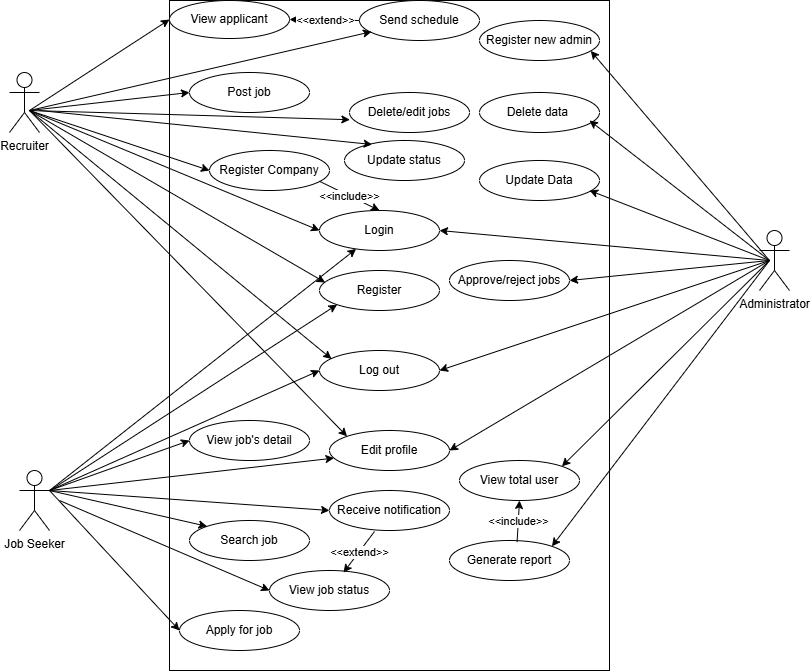

The diagram above was exported from draw.io. Its source (the exported page's mxGraphModel, read from the mxfile embedded in the PNG):
<mxGraphModel dx="952" dy="566" grid="1" gridSize="10" guides="1" tooltips="1" connect="1" arrows="1" fold="1" page="1" pageScale="1" pageWidth="850" pageHeight="1100" math="0" shadow="0">
  <root>
    <mxCell id="0" />
    <mxCell id="1" parent="0" />
    <mxCell id="K2PkCYVS3kBKRhpPMJIB-1" parent="1" style="rounded=0;whiteSpace=wrap;html=1;" value="" vertex="1">
      <mxGeometry height="670" width="440" x="190" y="40" as="geometry" />
    </mxCell>
    <mxCell id="K2PkCYVS3kBKRhpPMJIB-2" parent="1" style="shape=umlActor;verticalLabelPosition=bottom;verticalAlign=top;html=1;outlineConnect=0;" value="Recruiter" vertex="1">
      <mxGeometry height="60" width="30" x="30" y="112" as="geometry" />
    </mxCell>
    <mxCell id="K2PkCYVS3kBKRhpPMJIB-3" parent="1" style="shape=umlActor;verticalLabelPosition=bottom;verticalAlign=top;html=1;outlineConnect=0;" value="Job Seeker" vertex="1">
      <mxGeometry height="60" width="30" x="40" y="510" as="geometry" />
    </mxCell>
    <mxCell id="K2PkCYVS3kBKRhpPMJIB-4" parent="1" style="shape=umlActor;verticalLabelPosition=bottom;verticalAlign=top;html=1;outlineConnect=0;" value="Administrator" vertex="1">
      <mxGeometry height="60" width="30" x="780" y="270" as="geometry" />
    </mxCell>
    <mxCell id="K2PkCYVS3kBKRhpPMJIB-17" parent="1" style="ellipse;whiteSpace=wrap;html=1;" value="View applicant" vertex="1">
      <mxGeometry height="38" width="120" x="190" y="40" as="geometry" />
    </mxCell>
    <mxCell id="K2PkCYVS3kBKRhpPMJIB-18" parent="1" style="ellipse;whiteSpace=wrap;html=1;" value="Edit profile" vertex="1">
      <mxGeometry height="40" width="120" x="350" y="470" as="geometry" />
    </mxCell>
    <mxCell id="K2PkCYVS3kBKRhpPMJIB-20" parent="1" style="ellipse;whiteSpace=wrap;html=1;" value="Register Company" vertex="1">
      <mxGeometry height="40" width="120" x="230" y="190" as="geometry" />
    </mxCell>
    <mxCell id="K2PkCYVS3kBKRhpPMJIB-21" parent="1" style="ellipse;whiteSpace=wrap;html=1;" value="Post job" vertex="1">
      <mxGeometry height="40" width="120" x="210" y="112" as="geometry" />
    </mxCell>
    <mxCell id="K2PkCYVS3kBKRhpPMJIB-22" parent="1" style="ellipse;whiteSpace=wrap;html=1;" value="Register" vertex="1">
      <mxGeometry height="40" width="120" x="340" y="310" as="geometry" />
    </mxCell>
    <mxCell id="K2PkCYVS3kBKRhpPMJIB-23" parent="1" style="ellipse;whiteSpace=wrap;html=1;" value="Update Data" vertex="1">
      <mxGeometry height="40" width="120" x="500" y="200" as="geometry" />
    </mxCell>
    <mxCell id="K2PkCYVS3kBKRhpPMJIB-24" parent="1" style="ellipse;whiteSpace=wrap;html=1;" value="View total user" vertex="1">
      <mxGeometry height="40" width="120" x="480" y="500" as="geometry" />
    </mxCell>
    <mxCell id="K2PkCYVS3kBKRhpPMJIB-25" parent="1" style="ellipse;whiteSpace=wrap;html=1;" value="Register new admin" vertex="1">
      <mxGeometry height="40" width="120" x="500" y="60" as="geometry" />
    </mxCell>
    <mxCell id="K2PkCYVS3kBKRhpPMJIB-26" parent="1" style="ellipse;whiteSpace=wrap;html=1;" value="Approve/reject jobs" vertex="1">
      <mxGeometry height="40" width="120" x="470" y="300" as="geometry" />
    </mxCell>
    <mxCell id="K2PkCYVS3kBKRhpPMJIB-27" parent="1" style="ellipse;whiteSpace=wrap;html=1;" value="Log out" vertex="1">
      <mxGeometry height="40" width="120" x="340" y="390" as="geometry" />
    </mxCell>
    <mxCell id="K2PkCYVS3kBKRhpPMJIB-28" parent="1" style="ellipse;whiteSpace=wrap;html=1;" value="Login" vertex="1">
      <mxGeometry height="40" width="120" x="340" y="250" as="geometry" />
    </mxCell>
    <mxCell id="K2PkCYVS3kBKRhpPMJIB-29" parent="1" style="ellipse;whiteSpace=wrap;html=1;" value="Delete data&amp;nbsp;" vertex="1">
      <mxGeometry height="40" width="120" x="500" y="132" as="geometry" />
    </mxCell>
    <mxCell id="K2PkCYVS3kBKRhpPMJIB-30" parent="1" style="ellipse;whiteSpace=wrap;html=1;" value="Search job" vertex="1">
      <mxGeometry height="40" width="120" x="210" y="560" as="geometry" />
    </mxCell>
    <mxCell id="K2PkCYVS3kBKRhpPMJIB-31" parent="1" style="ellipse;whiteSpace=wrap;html=1;" value="View job's detail" vertex="1">
      <mxGeometry height="40" width="120" x="210" y="460" as="geometry" />
    </mxCell>
    <mxCell id="K2PkCYVS3kBKRhpPMJIB-33" parent="1" style="ellipse;whiteSpace=wrap;html=1;" value="Generate report" vertex="1">
      <mxGeometry height="40" width="120" x="470" y="580" as="geometry" />
    </mxCell>
    <mxCell id="K2PkCYVS3kBKRhpPMJIB-34" parent="1" style="ellipse;whiteSpace=wrap;html=1;" value="Apply for job" vertex="1">
      <mxGeometry height="40" width="120" x="200" y="650" as="geometry" />
    </mxCell>
    <mxCell id="K2PkCYVS3kBKRhpPMJIB-35" parent="1" style="ellipse;whiteSpace=wrap;html=1;" value="Delete/edit jobs" vertex="1">
      <mxGeometry height="40" width="120" x="370" y="132" as="geometry" />
    </mxCell>
    <mxCell id="K2PkCYVS3kBKRhpPMJIB-36" parent="1" style="ellipse;whiteSpace=wrap;html=1;" value="Send schedule" vertex="1">
      <mxGeometry height="40" width="120" x="380" y="40" as="geometry" />
    </mxCell>
    <mxCell id="K2PkCYVS3kBKRhpPMJIB-37" parent="1" style="ellipse;whiteSpace=wrap;html=1;" value="Update status" vertex="1">
      <mxGeometry height="40" width="120" x="365" y="180" as="geometry" />
    </mxCell>
    <mxCell id="K2PkCYVS3kBKRhpPMJIB-38" parent="1" style="ellipse;whiteSpace=wrap;html=1;" value="Receive notification" vertex="1">
      <mxGeometry height="40" width="120" x="350" y="530" as="geometry" />
    </mxCell>
    <mxCell id="K2PkCYVS3kBKRhpPMJIB-39" parent="1" style="ellipse;whiteSpace=wrap;html=1;" value="View job status" vertex="1">
      <mxGeometry height="40" width="120" x="290" y="610" as="geometry" />
    </mxCell>
    <mxCell id="K2PkCYVS3kBKRhpPMJIB-40" edge="1" parent="1" style="endArrow=classic;html=1;rounded=0;entryX=0;entryY=0.5;entryDx=0;entryDy=0;" target="K2PkCYVS3kBKRhpPMJIB-17" value="">
      <mxGeometry height="50" relative="1" width="50" as="geometry">
        <mxPoint x="50" y="150" as="sourcePoint" />
        <mxPoint x="100" y="100" as="targetPoint" />
      </mxGeometry>
    </mxCell>
    <mxCell id="K2PkCYVS3kBKRhpPMJIB-41" edge="1" parent="1" style="endArrow=classic;html=1;rounded=0;entryX=0;entryY=0.5;entryDx=0;entryDy=0;" target="K2PkCYVS3kBKRhpPMJIB-21" value="">
      <mxGeometry height="50" relative="1" width="50" as="geometry">
        <mxPoint x="50" y="150" as="sourcePoint" />
        <mxPoint x="110" y="130" as="targetPoint" />
      </mxGeometry>
    </mxCell>
    <mxCell id="K2PkCYVS3kBKRhpPMJIB-42" edge="1" parent="1" style="endArrow=classic;html=1;rounded=0;entryX=0;entryY=0.5;entryDx=0;entryDy=0;" target="K2PkCYVS3kBKRhpPMJIB-20" value="">
      <mxGeometry height="50" relative="1" width="50" as="geometry">
        <mxPoint x="50" y="150" as="sourcePoint" />
        <mxPoint x="199.9999999999999" y="220.18000000000006" as="targetPoint" />
      </mxGeometry>
    </mxCell>
    <mxCell id="K2PkCYVS3kBKRhpPMJIB-43" edge="1" parent="1" style="endArrow=classic;html=1;rounded=0;entryX=0.1;entryY=0.21;entryDx=0;entryDy=0;entryPerimeter=0;" target="K2PkCYVS3kBKRhpPMJIB-27" value="">
      <mxGeometry height="50" relative="1" width="50" as="geometry">
        <mxPoint x="50" y="150" as="sourcePoint" />
        <mxPoint x="190" y="310" as="targetPoint" />
      </mxGeometry>
    </mxCell>
    <mxCell id="K2PkCYVS3kBKRhpPMJIB-44" edge="1" parent="1" style="endArrow=classic;html=1;rounded=0;entryX=0.1;entryY=0.78;entryDx=0;entryDy=0;entryPerimeter=0;" target="K2PkCYVS3kBKRhpPMJIB-36" value="">
      <mxGeometry height="50" relative="1" width="50" as="geometry">
        <mxPoint x="50" y="150" as="sourcePoint" />
        <mxPoint x="450" y="250" as="targetPoint" />
      </mxGeometry>
    </mxCell>
    <mxCell id="K2PkCYVS3kBKRhpPMJIB-45" edge="1" parent="1" style="endArrow=classic;html=1;rounded=0;entryX=0.003;entryY=0.68;entryDx=0;entryDy=0;entryPerimeter=0;" target="K2PkCYVS3kBKRhpPMJIB-35" value="">
      <mxGeometry height="50" relative="1" width="50" as="geometry">
        <mxPoint x="50" y="150" as="sourcePoint" />
        <mxPoint x="450" y="250" as="targetPoint" />
      </mxGeometry>
    </mxCell>
    <mxCell id="K2PkCYVS3kBKRhpPMJIB-46" edge="1" parent="1" style="endArrow=classic;html=1;rounded=0;entryX=0.23;entryY=0.1;entryDx=0;entryDy=0;entryPerimeter=0;" target="K2PkCYVS3kBKRhpPMJIB-37" value="">
      <mxGeometry height="50" relative="1" width="50" as="geometry">
        <mxPoint x="60" y="150" as="sourcePoint" />
        <mxPoint x="360" y="200" as="targetPoint" />
      </mxGeometry>
    </mxCell>
    <mxCell id="K2PkCYVS3kBKRhpPMJIB-47" edge="1" parent="1" style="endArrow=classic;html=1;rounded=0;entryX=0.927;entryY=0.76;entryDx=0;entryDy=0;entryPerimeter=0;" target="K2PkCYVS3kBKRhpPMJIB-25" value="">
      <mxGeometry height="50" relative="1" width="50" as="geometry">
        <mxPoint x="790" y="300" as="sourcePoint" />
        <mxPoint x="730" y="170" as="targetPoint" />
      </mxGeometry>
    </mxCell>
    <mxCell id="K2PkCYVS3kBKRhpPMJIB-48" edge="1" parent="1" style="endArrow=classic;html=1;rounded=0;entryX=0.927;entryY=0.76;entryDx=0;entryDy=0;entryPerimeter=0;" value="">
      <mxGeometry height="50" relative="1" width="50" as="geometry">
        <mxPoint x="790" y="300" as="sourcePoint" />
        <mxPoint x="610" y="160" as="targetPoint" />
      </mxGeometry>
    </mxCell>
    <mxCell id="K2PkCYVS3kBKRhpPMJIB-49" edge="1" parent="1" style="endArrow=classic;html=1;rounded=0;entryX=0.927;entryY=0.76;entryDx=0;entryDy=0;entryPerimeter=0;" value="">
      <mxGeometry height="50" relative="1" width="50" as="geometry">
        <mxPoint x="790" y="300" as="sourcePoint" />
        <mxPoint x="610" y="230" as="targetPoint" />
      </mxGeometry>
    </mxCell>
    <mxCell id="K2PkCYVS3kBKRhpPMJIB-50" edge="1" parent="1" style="endArrow=classic;html=1;rounded=0;entryX=1;entryY=0.5;entryDx=0;entryDy=0;" target="K2PkCYVS3kBKRhpPMJIB-26" value="">
      <mxGeometry height="50" relative="1" width="50" as="geometry">
        <mxPoint x="790" y="300" as="sourcePoint" />
        <mxPoint x="620" y="300" as="targetPoint" />
      </mxGeometry>
    </mxCell>
    <mxCell id="K2PkCYVS3kBKRhpPMJIB-51" edge="1" parent="1" style="endArrow=classic;html=1;rounded=0;entryX=1;entryY=0.5;entryDx=0;entryDy=0;" target="K2PkCYVS3kBKRhpPMJIB-28" value="">
      <mxGeometry height="50" relative="1" width="50" as="geometry">
        <mxPoint x="790" y="300" as="sourcePoint" />
        <mxPoint x="530" y="290" as="targetPoint" />
      </mxGeometry>
    </mxCell>
    <mxCell id="K2PkCYVS3kBKRhpPMJIB-52" edge="1" parent="1" source="K2PkCYVS3kBKRhpPMJIB-3" style="endArrow=classic;html=1;rounded=0;entryX=0;entryY=1;entryDx=0;entryDy=0;" target="K2PkCYVS3kBKRhpPMJIB-22" value="">
      <mxGeometry height="50" relative="1" width="50" as="geometry">
        <Array as="points" />
        <mxPoint x="67.43" y="585.86" as="sourcePoint" />
        <mxPoint x="365.00359312880704" y="350.00213562373085" as="targetPoint" />
      </mxGeometry>
    </mxCell>
    <mxCell id="K2PkCYVS3kBKRhpPMJIB-53" edge="1" parent="1" style="endArrow=classic;html=1;rounded=0;entryX=0;entryY=0.5;entryDx=0;entryDy=0;" target="K2PkCYVS3kBKRhpPMJIB-28" value="">
      <mxGeometry height="50" relative="1" width="50" as="geometry">
        <mxPoint x="50" y="150" as="sourcePoint" />
        <mxPoint x="290" y="300" as="targetPoint" />
      </mxGeometry>
    </mxCell>
    <mxCell id="K2PkCYVS3kBKRhpPMJIB-58" edge="1" parent="1" source="K2PkCYVS3kBKRhpPMJIB-3" style="endArrow=classic;html=1;rounded=0;exitX=1;exitY=0.3333333333333333;exitDx=0;exitDy=0;exitPerimeter=0;" target="K2PkCYVS3kBKRhpPMJIB-28" value="">
      <mxGeometry height="50" relative="1" width="50" as="geometry">
        <mxPoint x="410" y="410" as="sourcePoint" />
        <mxPoint x="220" y="440" as="targetPoint" />
      </mxGeometry>
    </mxCell>
    <mxCell id="K2PkCYVS3kBKRhpPMJIB-59" edge="1" parent="1" style="endArrow=classic;html=1;rounded=0;entryX=0.047;entryY=0.3;entryDx=0;entryDy=0;entryPerimeter=0;" target="K2PkCYVS3kBKRhpPMJIB-22" value="">
      <mxGeometry height="50" relative="1" width="50" as="geometry">
        <mxPoint x="50" y="150" as="sourcePoint" />
        <mxPoint x="220" y="290" as="targetPoint" />
      </mxGeometry>
    </mxCell>
    <mxCell id="K2PkCYVS3kBKRhpPMJIB-60" edge="1" parent="1" source="K2PkCYVS3kBKRhpPMJIB-3" style="endArrow=classic;html=1;rounded=0;entryX=0;entryY=0.5;entryDx=0;entryDy=0;exitX=1;exitY=0.3333333333333333;exitDx=0;exitDy=0;exitPerimeter=0;" target="K2PkCYVS3kBKRhpPMJIB-31" value="">
      <mxGeometry height="50" relative="1" width="50" as="geometry">
        <mxPoint x="240" y="410" as="sourcePoint" />
        <mxPoint x="50" y="440" as="targetPoint" />
      </mxGeometry>
    </mxCell>
    <mxCell id="K2PkCYVS3kBKRhpPMJIB-62" edge="1" parent="1" source="K2PkCYVS3kBKRhpPMJIB-3" style="endArrow=classic;html=1;rounded=0;exitX=1;exitY=0.3333333333333333;exitDx=0;exitDy=0;exitPerimeter=0;entryX=0;entryY=0.5;entryDx=0;entryDy=0;" target="K2PkCYVS3kBKRhpPMJIB-27" value="">
      <mxGeometry height="50" relative="1" width="50" as="geometry">
        <Array as="points" />
        <mxPoint x="320" y="607" as="sourcePoint" />
        <mxPoint x="608" y="430" as="targetPoint" />
      </mxGeometry>
    </mxCell>
    <mxCell id="K2PkCYVS3kBKRhpPMJIB-63" edge="1" parent="1" source="K2PkCYVS3kBKRhpPMJIB-3" style="endArrow=classic;html=1;rounded=0;entryX=0;entryY=0;entryDx=0;entryDy=0;exitX=1;exitY=0.3333333333333333;exitDx=0;exitDy=0;exitPerimeter=0;" target="K2PkCYVS3kBKRhpPMJIB-30" value="">
      <mxGeometry height="50" relative="1" width="50" as="geometry">
        <Array as="points" />
        <mxPoint x="110" y="757" as="sourcePoint" />
        <mxPoint x="398" y="580" as="targetPoint" />
      </mxGeometry>
    </mxCell>
    <mxCell id="K2PkCYVS3kBKRhpPMJIB-64" edge="1" parent="1" source="K2PkCYVS3kBKRhpPMJIB-3" style="endArrow=classic;html=1;rounded=0;entryX=0.037;entryY=0.69;entryDx=0;entryDy=0;exitX=1;exitY=0.3333333333333333;exitDx=0;exitDy=0;exitPerimeter=0;entryPerimeter=0;" target="K2PkCYVS3kBKRhpPMJIB-18" value="">
      <mxGeometry height="50" relative="1" width="50" as="geometry">
        <Array as="points" />
        <mxPoint x="70" y="540" as="sourcePoint" />
        <mxPoint x="388" y="410" as="targetPoint" />
      </mxGeometry>
    </mxCell>
    <mxCell id="K2PkCYVS3kBKRhpPMJIB-65" edge="1" parent="1" style="endArrow=classic;html=1;rounded=0;entryX=0;entryY=0.5;entryDx=0;entryDy=0;" target="K2PkCYVS3kBKRhpPMJIB-38" value="">
      <mxGeometry height="50" relative="1" width="50" as="geometry">
        <Array as="points" />
        <mxPoint x="70" y="530" as="sourcePoint" />
        <mxPoint x="398" y="640" as="targetPoint" />
      </mxGeometry>
    </mxCell>
    <mxCell id="K2PkCYVS3kBKRhpPMJIB-66" edge="1" parent="1" style="endArrow=classic;html=1;rounded=0;entryX=0;entryY=0.5;entryDx=0;entryDy=0;" target="K2PkCYVS3kBKRhpPMJIB-34" value="">
      <mxGeometry height="50" relative="1" width="50" as="geometry">
        <Array as="points" />
        <mxPoint x="70" y="530" as="sourcePoint" />
        <mxPoint x="370" y="580" as="targetPoint" />
      </mxGeometry>
    </mxCell>
    <mxCell id="K2PkCYVS3kBKRhpPMJIB-67" edge="1" parent="1" style="endArrow=classic;html=1;rounded=0;entryX=0;entryY=0.5;entryDx=0;entryDy=0;" target="K2PkCYVS3kBKRhpPMJIB-39" value="">
      <mxGeometry height="50" relative="1" width="50" as="geometry">
        <Array as="points" />
        <mxPoint x="80" y="540" as="sourcePoint" />
        <mxPoint x="378" y="640" as="targetPoint" />
      </mxGeometry>
    </mxCell>
    <mxCell id="K2PkCYVS3kBKRhpPMJIB-68" edge="1" parent="1" style="endArrow=classic;html=1;rounded=0;entryX=1;entryY=0.5;entryDx=0;entryDy=0;" target="K2PkCYVS3kBKRhpPMJIB-18" value="">
      <mxGeometry height="50" relative="1" width="50" as="geometry">
        <mxPoint x="790" y="300" as="sourcePoint" />
        <mxPoint x="770" y="570" as="targetPoint" />
      </mxGeometry>
    </mxCell>
    <mxCell id="K2PkCYVS3kBKRhpPMJIB-69" edge="1" parent="1" style="endArrow=classic;html=1;rounded=0;entryX=1;entryY=0;entryDx=0;entryDy=0;" target="K2PkCYVS3kBKRhpPMJIB-24" value="">
      <mxGeometry height="50" relative="1" width="50" as="geometry">
        <mxPoint x="790" y="300" as="sourcePoint" />
        <mxPoint x="760" y="580" as="targetPoint" />
      </mxGeometry>
    </mxCell>
    <mxCell id="K2PkCYVS3kBKRhpPMJIB-70" edge="1" parent="1" style="endArrow=classic;html=1;rounded=0;entryX=1;entryY=0;entryDx=0;entryDy=0;" target="K2PkCYVS3kBKRhpPMJIB-33" value="">
      <mxGeometry height="50" relative="1" width="50" as="geometry">
        <mxPoint x="790" y="300" as="sourcePoint" />
        <mxPoint x="810" y="550" as="targetPoint" />
      </mxGeometry>
    </mxCell>
    <mxCell id="K2PkCYVS3kBKRhpPMJIB-71" edge="1" parent="1" style="endArrow=classic;html=1;rounded=0;entryX=1;entryY=0.5;entryDx=0;entryDy=0;" target="K2PkCYVS3kBKRhpPMJIB-27" value="">
      <mxGeometry height="50" relative="1" width="50" as="geometry">
        <mxPoint x="790" y="300" as="sourcePoint" />
        <mxPoint x="470" y="520" as="targetPoint" />
      </mxGeometry>
    </mxCell>
    <mxCell id="K2PkCYVS3kBKRhpPMJIB-72" edge="1" parent="1" style="endArrow=classic;html=1;rounded=0;entryX=0;entryY=0;entryDx=0;entryDy=0;" target="K2PkCYVS3kBKRhpPMJIB-18" value="">
      <mxGeometry height="50" relative="1" width="50" as="geometry">
        <mxPoint x="50" y="150" as="sourcePoint" />
        <mxPoint x="360" y="470" as="targetPoint" />
      </mxGeometry>
    </mxCell>
    <mxCell id="K2PkCYVS3kBKRhpPMJIB-74" edge="1" parent="1" source="K2PkCYVS3kBKRhpPMJIB-20" style="endArrow=classic;html=1;rounded=0;exitX=0.917;exitY=0.77;exitDx=0;exitDy=0;exitPerimeter=0;entryX=0.5;entryY=0;entryDx=0;entryDy=0;" target="K2PkCYVS3kBKRhpPMJIB-28" value="">
      <mxGeometry relative="1" as="geometry">
        <mxPoint x="390" y="110" as="sourcePoint" />
        <mxPoint x="490" y="110" as="targetPoint" />
      </mxGeometry>
    </mxCell>
    <mxCell id="K2PkCYVS3kBKRhpPMJIB-75" connectable="0" parent="K2PkCYVS3kBKRhpPMJIB-74" style="edgeLabel;resizable=0;html=1;;align=center;verticalAlign=middle;" value="&amp;lt;&amp;lt;include&amp;gt;&amp;gt;" vertex="1">
      <mxGeometry relative="1" as="geometry" />
    </mxCell>
    <mxCell id="K2PkCYVS3kBKRhpPMJIB-77" edge="1" parent="1" source="K2PkCYVS3kBKRhpPMJIB-33" style="endArrow=classic;html=1;rounded=0;exitX=0.563;exitY=0.04;exitDx=0;exitDy=0;exitPerimeter=0;entryX=0.5;entryY=1;entryDx=0;entryDy=0;" target="K2PkCYVS3kBKRhpPMJIB-24" value="">
      <mxGeometry relative="1" as="geometry">
        <mxPoint x="516" y="550" as="sourcePoint" />
        <mxPoint x="510" y="582" as="targetPoint" />
      </mxGeometry>
    </mxCell>
    <mxCell id="K2PkCYVS3kBKRhpPMJIB-78" connectable="0" parent="K2PkCYVS3kBKRhpPMJIB-77" style="edgeLabel;resizable=0;html=1;;align=center;verticalAlign=middle;" value="&amp;lt;&amp;lt;include&amp;gt;&amp;gt;" vertex="1">
      <mxGeometry relative="1" as="geometry" />
    </mxCell>
    <mxCell id="K2PkCYVS3kBKRhpPMJIB-80" edge="1" parent="1" style="endArrow=classic;html=1;rounded=0;exitX=0.917;exitY=0.77;exitDx=0;exitDy=0;exitPerimeter=0;entryX=0.617;entryY=0.05;entryDx=0;entryDy=0;entryPerimeter=0;" target="K2PkCYVS3kBKRhpPMJIB-39" value="">
      <mxGeometry relative="1" as="geometry">
        <mxPoint x="395" y="571" as="sourcePoint" />
        <mxPoint x="455" y="600" as="targetPoint" />
      </mxGeometry>
    </mxCell>
    <mxCell id="K2PkCYVS3kBKRhpPMJIB-81" connectable="0" parent="K2PkCYVS3kBKRhpPMJIB-80" style="edgeLabel;resizable=0;html=1;;align=center;verticalAlign=middle;" value="&amp;lt;&amp;lt;extend&amp;gt;&amp;gt;" vertex="1">
      <mxGeometry relative="1" as="geometry" />
    </mxCell>
    <mxCell id="K2PkCYVS3kBKRhpPMJIB-83" edge="1" parent="1" source="K2PkCYVS3kBKRhpPMJIB-36" style="endArrow=classic;html=1;rounded=0;entryX=1;entryY=0.5;entryDx=0;entryDy=0;exitX=0;exitY=0.5;exitDx=0;exitDy=0;" target="K2PkCYVS3kBKRhpPMJIB-17" value="">
      <mxGeometry relative="1" as="geometry">
        <mxPoint x="360" y="80" as="sourcePoint" />
        <mxPoint x="420" y="109" as="targetPoint" />
      </mxGeometry>
    </mxCell>
    <mxCell id="K2PkCYVS3kBKRhpPMJIB-84" connectable="0" parent="K2PkCYVS3kBKRhpPMJIB-83" style="edgeLabel;resizable=0;html=1;;align=center;verticalAlign=middle;" value="&amp;lt;&amp;lt;extend&amp;gt;&amp;gt;" vertex="1">
      <mxGeometry relative="1" as="geometry" />
    </mxCell>
  </root>
</mxGraphModel>